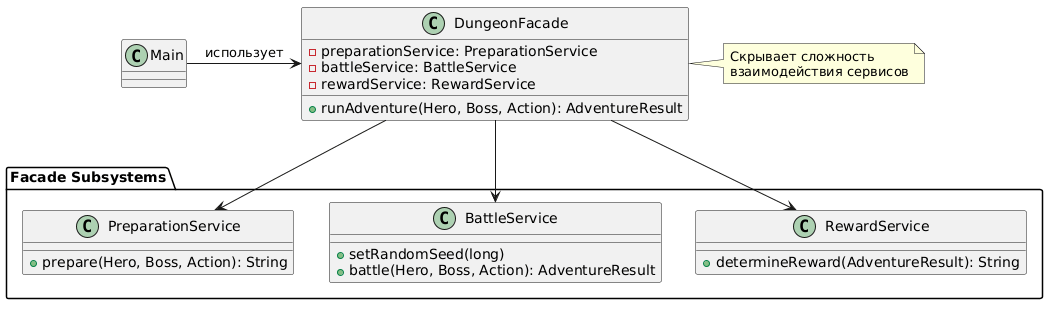

The diagram above was rendered by PlantUML. Its source (embedded in the PNG):
@startuml
class Main {
}

package "Facade Subsystems" {
    class PreparationService {
        + prepare(Hero, Boss, Action): String
    }
    class BattleService {
        + setRandomSeed(long)
        + battle(Hero, Boss, Action): AdventureResult
    }
    class RewardService {
        + determineReward(AdventureResult): String
    }
}

class DungeonFacade {
    - preparationService: PreparationService
    - battleService: BattleService
    - rewardService: RewardService
    + runAdventure(Hero, Boss, Action): AdventureResult
}

Main -> DungeonFacade : использует
DungeonFacade --> PreparationService
DungeonFacade --> BattleService
DungeonFacade --> RewardService

note right of DungeonFacade
  Скрывает сложность 
  взаимодействия сервисов
end note
@enduml